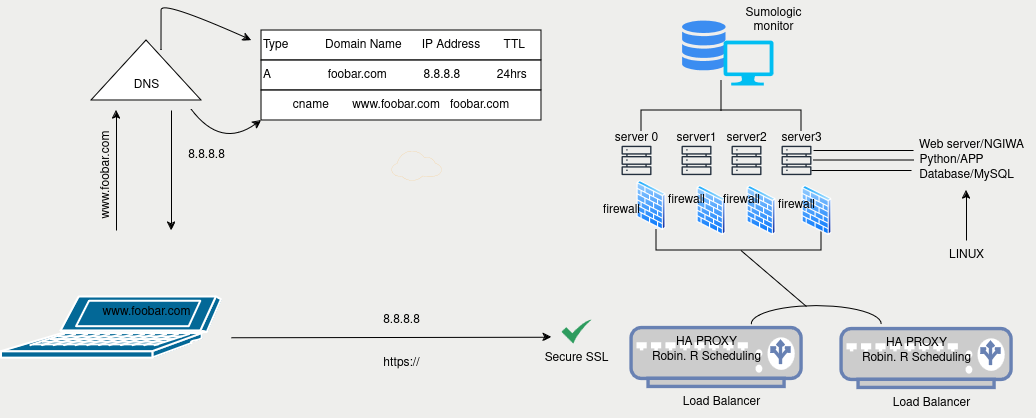

The diagram above was exported from draw.io. Its source (the exported page's mxGraphModel, read from the mxfile embedded in the PNG):
<mxGraphModel dx="1730" dy="415" grid="1" gridSize="10" guides="1" tooltips="1" connect="1" arrows="1" fold="1" page="1" pageScale="1" pageWidth="850" pageHeight="1100" background="#eeeeec" math="0" shadow="0">
  <root>
    <mxCell id="0" />
    <mxCell id="1" parent="0" />
    <mxCell id="2cvb-RsWQXGcag4xJSq0-1" value="" style="shape=mxgraph.cisco.computers_and_peripherals.laptop;html=1;pointerEvents=1;dashed=0;fillColor=#036897;strokeColor=#ffffff;strokeWidth=2;verticalLabelPosition=bottom;verticalAlign=top;align=center;outlineConnect=0;" vertex="1" parent="1">
      <mxGeometry x="-20" y="326.5" width="220" height="61" as="geometry" />
    </mxCell>
    <mxCell id="2cvb-RsWQXGcag4xJSq0-2" value="" style="triangle;whiteSpace=wrap;html=1;rotation=-90;" vertex="1" parent="1">
      <mxGeometry x="95" y="45" width="60" height="110" as="geometry" />
    </mxCell>
    <mxCell id="2cvb-RsWQXGcag4xJSq0-3" value="" style="endArrow=classic;html=1;rounded=0;" edge="1" parent="1">
      <mxGeometry width="50" height="50" relative="1" as="geometry">
        <mxPoint x="95" y="260" as="sourcePoint" />
        <mxPoint x="95" y="140" as="targetPoint" />
      </mxGeometry>
    </mxCell>
    <mxCell id="2cvb-RsWQXGcag4xJSq0-4" value="" style="endArrow=classic;html=1;rounded=0;" edge="1" parent="1">
      <mxGeometry width="50" height="50" relative="1" as="geometry">
        <mxPoint x="150" y="140" as="sourcePoint" />
        <mxPoint x="150" y="260" as="targetPoint" />
      </mxGeometry>
    </mxCell>
    <mxCell id="2cvb-RsWQXGcag4xJSq0-5" value="&lt;div align=&quot;left&quot;&gt;Type &amp;nbsp; &amp;nbsp; &amp;nbsp; &amp;nbsp; &amp;nbsp; Domain Name &amp;nbsp; &amp;nbsp;&amp;nbsp; IP Address&amp;nbsp; &amp;nbsp; &amp;nbsp;&amp;nbsp; TTL&lt;/div&gt;" style="rounded=0;whiteSpace=wrap;html=1;align=left;" vertex="1" parent="1">
      <mxGeometry x="240" y="60" width="280" height="30" as="geometry" />
    </mxCell>
    <mxCell id="2cvb-RsWQXGcag4xJSq0-6" value="&lt;div align=&quot;left&quot;&gt;A &amp;nbsp; &amp;nbsp; &amp;nbsp; &amp;nbsp; &amp;nbsp; &amp;nbsp; &amp;nbsp; &amp;nbsp; foobar.com &amp;nbsp; &amp;nbsp; &amp;nbsp; &amp;nbsp; &amp;nbsp; 8.8.8.8&amp;nbsp;&amp;nbsp;&amp;nbsp;&amp;nbsp;&amp;nbsp;&amp;nbsp;&amp;nbsp;&amp;nbsp;&amp;nbsp;&amp;nbsp; 24hrs&lt;/div&gt;" style="rounded=0;whiteSpace=wrap;html=1;align=left;" vertex="1" parent="1">
      <mxGeometry x="240" y="90" width="280" height="30" as="geometry" />
    </mxCell>
    <mxCell id="2cvb-RsWQXGcag4xJSq0-7" value="cname &amp;nbsp; &amp;nbsp; &amp;nbsp; www.foobar.com&amp;nbsp;&amp;nbsp; foobar.com" style="rounded=0;whiteSpace=wrap;html=1;" vertex="1" parent="1">
      <mxGeometry x="240" y="120" width="280" height="30" as="geometry" />
    </mxCell>
    <mxCell id="2cvb-RsWQXGcag4xJSq0-9" value="" style="curved=1;endArrow=classic;html=1;rounded=0;exitX=0.833;exitY=0.636;exitDx=0;exitDy=0;exitPerimeter=0;" edge="1" parent="1" source="2cvb-RsWQXGcag4xJSq0-2">
      <mxGeometry width="50" height="50" relative="1" as="geometry">
        <mxPoint x="170" y="60" as="sourcePoint" />
        <mxPoint x="230" y="70" as="targetPoint" />
        <Array as="points">
          <mxPoint x="140" y="50" />
          <mxPoint x="140" y="30" />
        </Array>
      </mxGeometry>
    </mxCell>
    <mxCell id="2cvb-RsWQXGcag4xJSq0-10" value="" style="curved=1;endArrow=classic;html=1;rounded=0;entryX=0;entryY=1;entryDx=0;entryDy=0;" edge="1" parent="1" target="2cvb-RsWQXGcag4xJSq0-7">
      <mxGeometry width="50" height="50" relative="1" as="geometry">
        <mxPoint x="170" y="139" as="sourcePoint" />
        <mxPoint x="230" y="120" as="targetPoint" />
        <Array as="points">
          <mxPoint x="200" y="179" />
        </Array>
      </mxGeometry>
    </mxCell>
    <mxCell id="2cvb-RsWQXGcag4xJSq0-11" value="www.foobar.com" style="text;html=1;align=center;verticalAlign=middle;resizable=0;points=[];autosize=1;strokeColor=none;fillColor=none;rotation=-90;" vertex="1" parent="1">
      <mxGeometry x="30" y="190" width="110" height="30" as="geometry" />
    </mxCell>
    <mxCell id="2cvb-RsWQXGcag4xJSq0-14" value="DNS" style="text;html=1;align=center;verticalAlign=middle;resizable=0;points=[];autosize=1;strokeColor=none;fillColor=none;" vertex="1" parent="1">
      <mxGeometry x="100" y="100" width="50" height="30" as="geometry" />
    </mxCell>
    <mxCell id="2cvb-RsWQXGcag4xJSq0-15" value="8.8.8.8" style="text;html=1;align=center;verticalAlign=middle;resizable=0;points=[];autosize=1;strokeColor=none;fillColor=none;" vertex="1" parent="1">
      <mxGeometry x="155" y="170" width="60" height="30" as="geometry" />
    </mxCell>
    <mxCell id="2cvb-RsWQXGcag4xJSq0-16" value="www.foobar.com" style="text;html=1;align=center;verticalAlign=middle;resizable=0;points=[];autosize=1;strokeColor=none;fillColor=none;" vertex="1" parent="1">
      <mxGeometry x="70" y="326.5" width="110" height="30" as="geometry" />
    </mxCell>
    <mxCell id="2cvb-RsWQXGcag4xJSq0-29" value="Database/MySQL" style="text;html=1;align=center;verticalAlign=middle;resizable=0;points=[];autosize=1;strokeColor=none;fillColor=none;" vertex="1" parent="1">
      <mxGeometry x="885" y="190" width="120" height="30" as="geometry" />
    </mxCell>
    <mxCell id="2cvb-RsWQXGcag4xJSq0-31" value="" style="endArrow=classic;html=1;rounded=0;" edge="1" parent="1">
      <mxGeometry width="50" height="50" relative="1" as="geometry">
        <mxPoint x="210" y="367.25" as="sourcePoint" />
        <mxPoint x="530" y="366.75" as="targetPoint" />
      </mxGeometry>
    </mxCell>
    <mxCell id="2cvb-RsWQXGcag4xJSq0-32" value="8.8.8.8" style="text;html=1;align=center;verticalAlign=middle;resizable=0;points=[];autosize=1;strokeColor=none;fillColor=none;" vertex="1" parent="1">
      <mxGeometry x="350" y="334.75" width="60" height="30" as="geometry" />
    </mxCell>
    <mxCell id="2cvb-RsWQXGcag4xJSq0-34" value="LINUX" style="text;html=1;align=center;verticalAlign=middle;resizable=0;points=[];autosize=1;strokeColor=none;fillColor=none;" vertex="1" parent="1">
      <mxGeometry x="915" y="270" width="60" height="30" as="geometry" />
    </mxCell>
    <mxCell id="2cvb-RsWQXGcag4xJSq0-36" value="https://" style="text;html=1;align=center;verticalAlign=middle;resizable=0;points=[];autosize=1;strokeColor=none;fillColor=none;" vertex="1" parent="1">
      <mxGeometry x="350" y="378.25" width="60" height="30" as="geometry" />
    </mxCell>
    <mxCell id="2cvb-RsWQXGcag4xJSq0-39" value="server 0" style="text;html=1;align=center;verticalAlign=middle;resizable=0;points=[];autosize=1;strokeColor=none;fillColor=none;" vertex="1" parent="1">
      <mxGeometry x="580" y="153" width="70" height="30" as="geometry" />
    </mxCell>
    <mxCell id="2cvb-RsWQXGcag4xJSq0-40" value="server1" style="text;html=1;align=center;verticalAlign=middle;resizable=0;points=[];autosize=1;strokeColor=none;fillColor=none;" vertex="1" parent="1">
      <mxGeometry x="645" y="153" width="60" height="30" as="geometry" />
    </mxCell>
    <mxCell id="2cvb-RsWQXGcag4xJSq0-41" value="server2" style="text;html=1;align=center;verticalAlign=middle;resizable=0;points=[];autosize=1;strokeColor=none;fillColor=none;" vertex="1" parent="1">
      <mxGeometry x="695" y="153" width="60" height="30" as="geometry" />
    </mxCell>
    <mxCell id="2cvb-RsWQXGcag4xJSq0-42" value="" style="shape=partialRectangle;whiteSpace=wrap;html=1;bottom=1;right=1;left=1;top=0;fillColor=none;routingCenterX=-0.5;rotation=0;" vertex="1" parent="1">
      <mxGeometry x="635" y="260" width="165" height="20" as="geometry" />
    </mxCell>
    <mxCell id="2cvb-RsWQXGcag4xJSq0-47" value="" style="endArrow=none;html=1;rounded=0;exitX=0.421;exitY=0.014;exitDx=0;exitDy=0;exitPerimeter=0;" edge="1" parent="1" source="2cvb-RsWQXGcag4xJSq0-101">
      <mxGeometry width="50" height="50" relative="1" as="geometry">
        <mxPoint x="719.5" y="310" as="sourcePoint" />
        <mxPoint x="719.5" y="280" as="targetPoint" />
      </mxGeometry>
    </mxCell>
    <mxCell id="2cvb-RsWQXGcag4xJSq0-48" value="" style="fontColor=#0066CC;verticalAlign=top;verticalLabelPosition=bottom;labelPosition=center;align=center;html=1;outlineConnect=0;fillColor=#CCCCCC;strokeColor=#6881B3;gradientColor=none;gradientDirection=north;strokeWidth=2;shape=mxgraph.networks.load_balancer;" vertex="1" parent="1">
      <mxGeometry x="610" y="357.5" width="170" height="59" as="geometry" />
    </mxCell>
    <mxCell id="2cvb-RsWQXGcag4xJSq0-49" value="Robin. R Scheduling" style="text;html=1;align=center;verticalAlign=middle;resizable=0;points=[];autosize=1;strokeColor=none;fillColor=none;" vertex="1" parent="1">
      <mxGeometry x="620" y="372" width="130" height="30" as="geometry" />
    </mxCell>
    <mxCell id="2cvb-RsWQXGcag4xJSq0-50" value="Load Balancer" style="text;html=1;align=center;verticalAlign=middle;resizable=0;points=[];autosize=1;strokeColor=none;fillColor=none;" vertex="1" parent="1">
      <mxGeometry x="650" y="416.5" width="100" height="30" as="geometry" />
    </mxCell>
    <mxCell id="2cvb-RsWQXGcag4xJSq0-57" value="" style="image;aspect=fixed;perimeter=ellipsePerimeter;html=1;align=center;shadow=0;dashed=0;spacingTop=3;image=img/lib/active_directory/firewall.svg;" vertex="1" parent="1">
      <mxGeometry x="614.5" y="210" width="30.5" height="50" as="geometry" />
    </mxCell>
    <mxCell id="2cvb-RsWQXGcag4xJSq0-59" value="" style="image;aspect=fixed;perimeter=ellipsePerimeter;html=1;align=center;shadow=0;dashed=0;spacingTop=3;image=img/lib/active_directory/firewall.svg;" vertex="1" parent="1">
      <mxGeometry x="674.5" y="215" width="30.5" height="50" as="geometry" />
    </mxCell>
    <mxCell id="2cvb-RsWQXGcag4xJSq0-60" value="" style="image;aspect=fixed;perimeter=ellipsePerimeter;html=1;align=center;shadow=0;dashed=0;spacingTop=3;image=img/lib/active_directory/firewall.svg;" vertex="1" parent="1">
      <mxGeometry x="724.5" y="215" width="30.5" height="50" as="geometry" />
    </mxCell>
    <mxCell id="2cvb-RsWQXGcag4xJSq0-61" value="firewall" style="text;html=1;align=center;verticalAlign=middle;resizable=0;points=[];autosize=1;strokeColor=none;fillColor=none;" vertex="1" parent="1">
      <mxGeometry x="570" y="225" width="60" height="30" as="geometry" />
    </mxCell>
    <mxCell id="2cvb-RsWQXGcag4xJSq0-62" value="firewall" style="text;html=1;align=center;verticalAlign=middle;resizable=0;points=[];autosize=1;strokeColor=none;fillColor=none;" vertex="1" parent="1">
      <mxGeometry x="635" y="215" width="60" height="30" as="geometry" />
    </mxCell>
    <mxCell id="2cvb-RsWQXGcag4xJSq0-63" value="firewall" style="text;html=1;align=center;verticalAlign=middle;resizable=0;points=[];autosize=1;strokeColor=none;fillColor=none;" vertex="1" parent="1">
      <mxGeometry x="690" y="215" width="60" height="30" as="geometry" />
    </mxCell>
    <mxCell id="2cvb-RsWQXGcag4xJSq0-67" value="" style="points=[[0,0.64,0],[0.2,0.15,0],[0.4,0.01,0],[0.79,0.25,0],[1,0.65,0],[0.8,0.86,0],[0.41,1,0],[0.16,0.86,0]];verticalLabelPosition=bottom;sketch=0;html=1;verticalAlign=top;aspect=fixed;align=center;pointerEvents=1;shape=mxgraph.cisco19.cloud;fillColor=#FABD66;strokeColor=none;" vertex="1" parent="1">
      <mxGeometry x="370" y="180" width="50" height="30" as="geometry" />
    </mxCell>
    <mxCell id="2cvb-RsWQXGcag4xJSq0-68" value="" style="sketch=0;html=1;aspect=fixed;strokeColor=none;shadow=0;align=center;fillColor=#2D9C5E;verticalAlign=top;labelPosition=center;verticalLabelPosition=bottom;shape=mxgraph.gcp2.check" vertex="1" parent="1">
      <mxGeometry x="540" y="349" width="30" height="24" as="geometry" />
    </mxCell>
    <mxCell id="2cvb-RsWQXGcag4xJSq0-69" value="Secure SSL" style="text;html=1;align=center;verticalAlign=middle;resizable=0;points=[];autosize=1;strokeColor=none;fillColor=none;" vertex="1" parent="1">
      <mxGeometry x="510" y="373" width="90" height="30" as="geometry" />
    </mxCell>
    <mxCell id="2cvb-RsWQXGcag4xJSq0-70" value="HA PROXY" style="text;html=1;align=center;verticalAlign=middle;resizable=0;points=[];autosize=1;strokeColor=none;fillColor=none;" vertex="1" parent="1">
      <mxGeometry x="644.5" y="356.5" width="80" height="30" as="geometry" />
    </mxCell>
    <mxCell id="2cvb-RsWQXGcag4xJSq0-71" value="" style="shape=partialRectangle;whiteSpace=wrap;html=1;bottom=1;right=1;left=1;top=0;fillColor=none;routingCenterX=-0.5;rotation=-180;" vertex="1" parent="1">
      <mxGeometry x="620" y="140" width="160" height="20" as="geometry" />
    </mxCell>
    <mxCell id="2cvb-RsWQXGcag4xJSq0-74" value="" style="endArrow=none;html=1;rounded=0;" edge="1" parent="1">
      <mxGeometry width="50" height="50" relative="1" as="geometry">
        <mxPoint x="699.5" y="140" as="sourcePoint" />
        <mxPoint x="699.5" y="110" as="targetPoint" />
      </mxGeometry>
    </mxCell>
    <mxCell id="2cvb-RsWQXGcag4xJSq0-75" value="" style="sketch=0;html=1;aspect=fixed;strokeColor=none;shadow=0;fillColor=#3B8DF1;verticalAlign=top;labelPosition=center;verticalLabelPosition=bottom;shape=mxgraph.gcp2.cloud_monitoring" vertex="1" parent="1">
      <mxGeometry x="660" y="50" width="45" height="50" as="geometry" />
    </mxCell>
    <mxCell id="2cvb-RsWQXGcag4xJSq0-77" value="" style="verticalLabelPosition=bottom;html=1;verticalAlign=top;align=center;strokeColor=none;fillColor=#00BEF2;shape=mxgraph.azure.computer;pointerEvents=1;" vertex="1" parent="1">
      <mxGeometry x="702" y="70" width="50" height="45" as="geometry" />
    </mxCell>
    <mxCell id="2cvb-RsWQXGcag4xJSq0-78" value="&lt;div&gt;Sumologic&lt;/div&gt;&lt;div&gt;monitor&lt;br&gt;&lt;/div&gt;" style="text;html=1;align=center;verticalAlign=middle;resizable=0;points=[];autosize=1;strokeColor=none;fillColor=none;" vertex="1" parent="1">
      <mxGeometry x="712" y="30" width="80" height="40" as="geometry" />
    </mxCell>
    <mxCell id="2cvb-RsWQXGcag4xJSq0-79" value="" style="sketch=0;outlineConnect=0;fontColor=#232F3E;gradientColor=none;fillColor=#232F3D;strokeColor=none;dashed=0;verticalLabelPosition=bottom;verticalAlign=top;align=center;html=1;fontSize=12;fontStyle=0;aspect=fixed;pointerEvents=1;shape=mxgraph.aws4.servers;" vertex="1" parent="1">
      <mxGeometry x="600" y="175" width="30" height="30" as="geometry" />
    </mxCell>
    <mxCell id="2cvb-RsWQXGcag4xJSq0-80" value="" style="sketch=0;outlineConnect=0;fontColor=#232F3E;gradientColor=none;fillColor=#232F3D;strokeColor=none;dashed=0;verticalLabelPosition=bottom;verticalAlign=top;align=center;html=1;fontSize=12;fontStyle=0;aspect=fixed;pointerEvents=1;shape=mxgraph.aws4.servers;" vertex="1" parent="1">
      <mxGeometry x="660" y="175" width="30" height="30" as="geometry" />
    </mxCell>
    <mxCell id="2cvb-RsWQXGcag4xJSq0-81" value="" style="sketch=0;outlineConnect=0;fontColor=#232F3E;gradientColor=none;fillColor=#232F3D;strokeColor=none;dashed=0;verticalLabelPosition=bottom;verticalAlign=top;align=center;html=1;fontSize=12;fontStyle=0;aspect=fixed;pointerEvents=1;shape=mxgraph.aws4.servers;" vertex="1" parent="1">
      <mxGeometry x="710" y="175" width="30" height="30" as="geometry" />
    </mxCell>
    <mxCell id="2cvb-RsWQXGcag4xJSq0-82" value="" style="sketch=0;outlineConnect=0;fontColor=#232F3E;gradientColor=none;fillColor=#232F3D;strokeColor=none;dashed=0;verticalLabelPosition=bottom;verticalAlign=top;align=center;html=1;fontSize=12;fontStyle=0;aspect=fixed;pointerEvents=1;shape=mxgraph.aws4.servers;" vertex="1" parent="1">
      <mxGeometry x="760" y="175" width="30" height="30" as="geometry" />
    </mxCell>
    <mxCell id="2cvb-RsWQXGcag4xJSq0-85" value="server3" style="text;html=1;align=center;verticalAlign=middle;resizable=0;points=[];autosize=1;strokeColor=none;fillColor=none;" vertex="1" parent="1">
      <mxGeometry x="750" y="153" width="60" height="30" as="geometry" />
    </mxCell>
    <mxCell id="2cvb-RsWQXGcag4xJSq0-86" value="" style="image;aspect=fixed;perimeter=ellipsePerimeter;html=1;align=center;shadow=0;dashed=0;spacingTop=3;image=img/lib/active_directory/firewall.svg;" vertex="1" parent="1">
      <mxGeometry x="780" y="215" width="30.5" height="50" as="geometry" />
    </mxCell>
    <mxCell id="2cvb-RsWQXGcag4xJSq0-87" value="firewall" style="text;html=1;align=center;verticalAlign=middle;resizable=0;points=[];autosize=1;strokeColor=none;fillColor=none;" vertex="1" parent="1">
      <mxGeometry x="745" y="220" width="60" height="30" as="geometry" />
    </mxCell>
    <mxCell id="2cvb-RsWQXGcag4xJSq0-90" value="" style="endArrow=none;html=1;rounded=0;exitX=0.833;exitY=0.967;exitDx=0;exitDy=0;exitPerimeter=0;" edge="1" parent="1">
      <mxGeometry width="50" height="50" relative="1" as="geometry">
        <mxPoint x="792" y="180.01" as="sourcePoint" />
        <mxPoint x="892.02" y="180" as="targetPoint" />
      </mxGeometry>
    </mxCell>
    <mxCell id="2cvb-RsWQXGcag4xJSq0-91" value="" style="endArrow=none;html=1;rounded=0;exitX=0.833;exitY=0.967;exitDx=0;exitDy=0;exitPerimeter=0;" edge="1" parent="1">
      <mxGeometry width="50" height="50" relative="1" as="geometry">
        <mxPoint x="792" y="189.51" as="sourcePoint" />
        <mxPoint x="892.02" y="189.5" as="targetPoint" />
      </mxGeometry>
    </mxCell>
    <mxCell id="2cvb-RsWQXGcag4xJSq0-92" value="" style="endArrow=none;html=1;rounded=0;exitX=0.833;exitY=0.967;exitDx=0;exitDy=0;exitPerimeter=0;" edge="1" parent="1">
      <mxGeometry width="50" height="50" relative="1" as="geometry">
        <mxPoint x="790" y="200.01" as="sourcePoint" />
        <mxPoint x="890.02" y="200" as="targetPoint" />
      </mxGeometry>
    </mxCell>
    <mxCell id="2cvb-RsWQXGcag4xJSq0-93" value="Web server/NGIWA" style="text;html=1;align=center;verticalAlign=middle;resizable=0;points=[];autosize=1;strokeColor=none;fillColor=none;" vertex="1" parent="1">
      <mxGeometry x="885" y="160" width="130" height="30" as="geometry" />
    </mxCell>
    <mxCell id="2cvb-RsWQXGcag4xJSq0-94" value="Python/APP" style="text;html=1;align=center;verticalAlign=middle;resizable=0;points=[];autosize=1;strokeColor=none;fillColor=none;" vertex="1" parent="1">
      <mxGeometry x="885" y="175" width="90" height="30" as="geometry" />
    </mxCell>
    <mxCell id="2cvb-RsWQXGcag4xJSq0-96" value="" style="endArrow=classic;html=1;rounded=0;" edge="1" parent="1" target="2cvb-RsWQXGcag4xJSq0-29">
      <mxGeometry width="50" height="50" relative="1" as="geometry">
        <mxPoint x="945" y="270" as="sourcePoint" />
        <mxPoint x="935" y="230" as="targetPoint" />
      </mxGeometry>
    </mxCell>
    <mxCell id="2cvb-RsWQXGcag4xJSq0-97" value="" style="fontColor=#0066CC;verticalAlign=top;verticalLabelPosition=bottom;labelPosition=center;align=center;html=1;outlineConnect=0;fillColor=#CCCCCC;strokeColor=#6881B3;gradientColor=none;gradientDirection=north;strokeWidth=2;shape=mxgraph.networks.load_balancer;" vertex="1" parent="1">
      <mxGeometry x="820" y="358.5" width="170" height="59" as="geometry" />
    </mxCell>
    <mxCell id="2cvb-RsWQXGcag4xJSq0-98" value="Robin. R Scheduling" style="text;html=1;align=center;verticalAlign=middle;resizable=0;points=[];autosize=1;strokeColor=none;fillColor=none;" vertex="1" parent="1">
      <mxGeometry x="830" y="373" width="130" height="30" as="geometry" />
    </mxCell>
    <mxCell id="2cvb-RsWQXGcag4xJSq0-99" value="Load Balancer" style="text;html=1;align=center;verticalAlign=middle;resizable=0;points=[];autosize=1;strokeColor=none;fillColor=none;" vertex="1" parent="1">
      <mxGeometry x="860" y="417.5" width="100" height="30" as="geometry" />
    </mxCell>
    <mxCell id="2cvb-RsWQXGcag4xJSq0-100" value="HA PROXY" style="text;html=1;align=center;verticalAlign=middle;resizable=0;points=[];autosize=1;strokeColor=none;fillColor=none;" vertex="1" parent="1">
      <mxGeometry x="854.5" y="357.5" width="80" height="30" as="geometry" />
    </mxCell>
    <mxCell id="2cvb-RsWQXGcag4xJSq0-101" value="" style="verticalLabelPosition=bottom;verticalAlign=top;html=1;shape=mxgraph.basic.arc;startAngle=0.7451294309442458;endAngle=0.2547732166712652;" vertex="1" parent="1">
      <mxGeometry x="730.25" y="335.5" width="130" height="36.5" as="geometry" />
    </mxCell>
  </root>
</mxGraphModel>